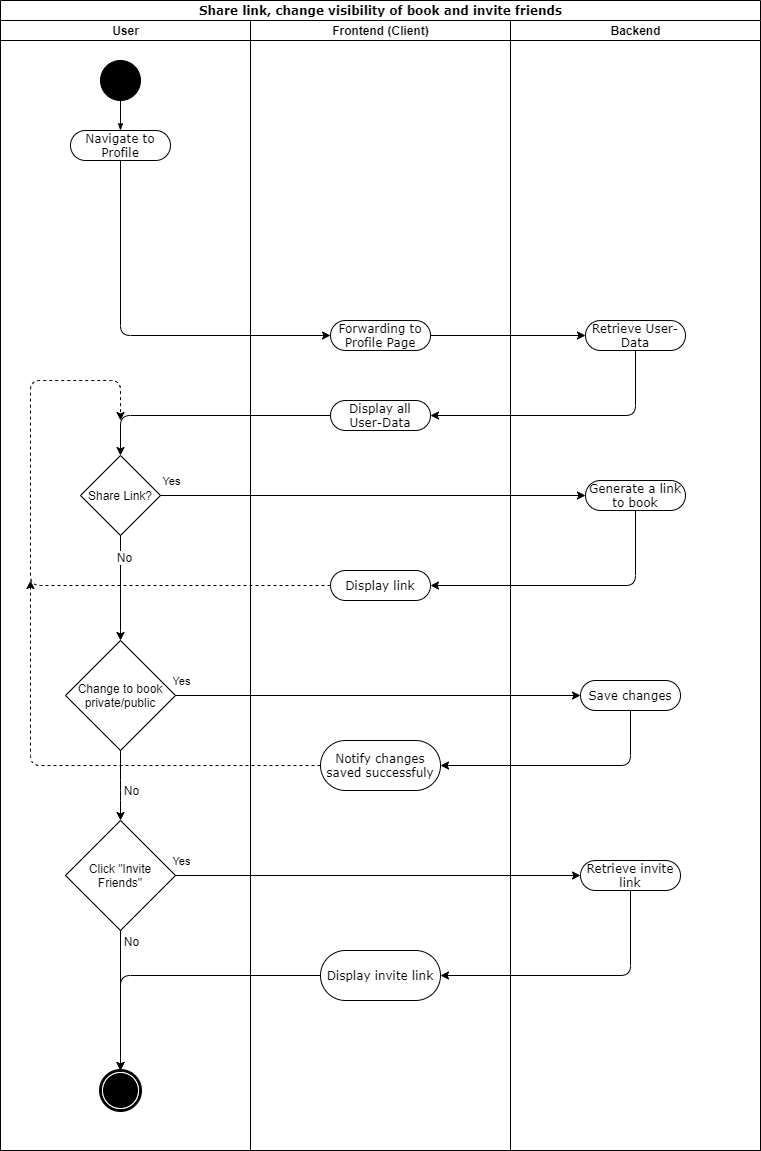

The diagram above was exported from draw.io. Its source (the exported page's mxGraphModel, read from the mxfile embedded in the PNG):
<mxGraphModel dx="1422" dy="751" grid="1" gridSize="10" guides="1" tooltips="1" connect="1" arrows="1" fold="1" page="1" pageScale="1" pageWidth="850" pageHeight="1100" background="#ffffff" math="0" shadow="0">
  <root>
    <mxCell id="0" />
    <mxCell id="1" parent="0" />
    <mxCell id="1c1d494c118603dd-1" value="Share link, change visibility of book and invite friends" style="swimlane;html=1;childLayout=stackLayout;startSize=20;rounded=0;shadow=0;comic=0;labelBackgroundColor=none;strokeColor=#000000;strokeWidth=1;fillColor=#ffffff;fontFamily=Verdana;fontSize=12;fontColor=#000000;align=center;" parent="1" vertex="1">
      <mxGeometry x="40" y="20" width="760" height="1150" as="geometry" />
    </mxCell>
    <mxCell id="1c1d494c118603dd-2" value="User" style="swimlane;html=1;startSize=20;" parent="1c1d494c118603dd-1" vertex="1">
      <mxGeometry y="20" width="250" height="1130" as="geometry" />
    </mxCell>
    <mxCell id="60571a20871a0731-5" value="" style="shape=mxgraph.bpmn.shape;html=1;verticalLabelPosition=bottom;labelBackgroundColor=#ffffff;verticalAlign=top;perimeter=ellipsePerimeter;outline=end;symbol=terminate;rounded=0;shadow=0;comic=0;strokeColor=#000000;strokeWidth=1;fillColor=#ffffff;fontFamily=Verdana;fontSize=12;fontColor=#000000;align=center;" parent="1c1d494c118603dd-2" vertex="1">
      <mxGeometry x="100" y="1050" width="40" height="40" as="geometry" />
    </mxCell>
    <mxCell id="60571a20871a0731-4" value="" style="ellipse;whiteSpace=wrap;html=1;rounded=0;shadow=0;comic=0;labelBackgroundColor=none;strokeColor=#000000;strokeWidth=1;fillColor=#000000;fontFamily=Verdana;fontSize=12;fontColor=#000000;align=center;" parent="1c1d494c118603dd-2" vertex="1">
      <mxGeometry x="100" y="40" width="40" height="40" as="geometry" />
    </mxCell>
    <mxCell id="60571a20871a0731-8" value="Navigate to Profile" style="rounded=1;whiteSpace=wrap;html=1;shadow=0;comic=0;labelBackgroundColor=none;strokeColor=#000000;strokeWidth=1;fillColor=#ffffff;fontFamily=Verdana;fontSize=12;fontColor=#000000;align=center;arcSize=50;" parent="1c1d494c118603dd-2" vertex="1">
      <mxGeometry x="70" y="110" width="100" height="30" as="geometry" />
    </mxCell>
    <mxCell id="1c1d494c118603dd-27" style="edgeStyle=orthogonalEdgeStyle;rounded=0;html=1;labelBackgroundColor=none;startArrow=none;startFill=0;startSize=5;endArrow=classicThin;endFill=1;endSize=5;jettySize=auto;orthogonalLoop=1;strokeColor=#000000;strokeWidth=1;fontFamily=Verdana;fontSize=12;fontColor=#000000;" parent="1c1d494c118603dd-2" source="60571a20871a0731-4" target="60571a20871a0731-8" edge="1">
      <mxGeometry relative="1" as="geometry" />
    </mxCell>
    <mxCell id="KBR2PTAqKUNIVzM_tJiY-1" value="Share Link?" style="rhombus;whiteSpace=wrap;html=1;" vertex="1" parent="1c1d494c118603dd-2">
      <mxGeometry x="80" y="435" width="80" height="80" as="geometry" />
    </mxCell>
    <mxCell id="KBR2PTAqKUNIVzM_tJiY-12" value="Click &quot;Invite Friends&quot;" style="rhombus;whiteSpace=wrap;html=1;" vertex="1" parent="1c1d494c118603dd-2">
      <mxGeometry x="65" y="800" width="110" height="110" as="geometry" />
    </mxCell>
    <mxCell id="PPhw1F0JAjPe-FE9N-6T-39" value="" style="endArrow=classic;html=1;exitX=0.5;exitY=1;exitDx=0;exitDy=0;entryX=0.5;entryY=0;entryDx=0;entryDy=0;" parent="1c1d494c118603dd-2" source="KBR2PTAqKUNIVzM_tJiY-1" target="KBR2PTAqKUNIVzM_tJiY-3" edge="1">
      <mxGeometry width="50" height="50" relative="1" as="geometry">
        <mxPoint x="310" y="870" as="sourcePoint" />
        <mxPoint x="120" y="860" as="targetPoint" />
        <Array as="points">
          <mxPoint x="120" y="620" />
        </Array>
      </mxGeometry>
    </mxCell>
    <mxCell id="PPhw1F0JAjPe-FE9N-6T-41" value="No" style="text;html=1;resizable=0;points=[];align=center;verticalAlign=middle;labelBackgroundColor=#ffffff;" parent="PPhw1F0JAjPe-FE9N-6T-39" vertex="1" connectable="0">
      <mxGeometry x="-0.5942" y="2" relative="1" as="geometry">
        <mxPoint x="1" as="offset" />
      </mxGeometry>
    </mxCell>
    <mxCell id="KBR2PTAqKUNIVzM_tJiY-3" value="Change to book private/public" style="rhombus;whiteSpace=wrap;html=1;" vertex="1" parent="1c1d494c118603dd-2">
      <mxGeometry x="65" y="620" width="110" height="110" as="geometry" />
    </mxCell>
    <mxCell id="KBR2PTAqKUNIVzM_tJiY-13" value="" style="endArrow=classic;html=1;exitX=0.5;exitY=1;exitDx=0;exitDy=0;entryX=0.5;entryY=0;entryDx=0;entryDy=0;" edge="1" parent="1c1d494c118603dd-2" source="KBR2PTAqKUNIVzM_tJiY-3" target="KBR2PTAqKUNIVzM_tJiY-12">
      <mxGeometry width="50" height="50" relative="1" as="geometry">
        <mxPoint x="130" y="525" as="sourcePoint" />
        <mxPoint x="190" y="850" as="targetPoint" />
        <Array as="points">
          <mxPoint x="120" y="770" />
        </Array>
      </mxGeometry>
    </mxCell>
    <mxCell id="KBR2PTAqKUNIVzM_tJiY-14" value="No" style="text;html=1;resizable=0;points=[];align=center;verticalAlign=middle;labelBackgroundColor=#ffffff;" vertex="1" connectable="0" parent="KBR2PTAqKUNIVzM_tJiY-13">
      <mxGeometry x="-0.5942" y="2" relative="1" as="geometry">
        <mxPoint x="8" y="25.81" as="offset" />
      </mxGeometry>
    </mxCell>
    <mxCell id="KBR2PTAqKUNIVzM_tJiY-23" value="" style="endArrow=classic;html=1;exitX=0.5;exitY=1;exitDx=0;exitDy=0;entryX=0.5;entryY=0;entryDx=0;entryDy=0;" edge="1" parent="1c1d494c118603dd-2" source="KBR2PTAqKUNIVzM_tJiY-12" target="60571a20871a0731-5">
      <mxGeometry width="50" height="50" relative="1" as="geometry">
        <mxPoint x="130" y="740" as="sourcePoint" />
        <mxPoint x="130" y="810" as="targetPoint" />
        <Array as="points" />
      </mxGeometry>
    </mxCell>
    <mxCell id="KBR2PTAqKUNIVzM_tJiY-24" value="No" style="text;html=1;resizable=0;points=[];align=center;verticalAlign=middle;labelBackgroundColor=#ffffff;" vertex="1" connectable="0" parent="KBR2PTAqKUNIVzM_tJiY-23">
      <mxGeometry x="-0.5942" y="2" relative="1" as="geometry">
        <mxPoint x="8" y="-18.000000000000004" as="offset" />
      </mxGeometry>
    </mxCell>
    <mxCell id="PPhw1F0JAjPe-FE9N-6T-11" value="" style="endArrow=classic;html=1;exitX=0;exitY=0.5;exitDx=0;exitDy=0;entryX=0.5;entryY=0;entryDx=0;entryDy=0;" parent="1c1d494c118603dd-1" source="PPhw1F0JAjPe-FE9N-6T-7" target="KBR2PTAqKUNIVzM_tJiY-1" edge="1">
      <mxGeometry width="50" height="50" relative="1" as="geometry">
        <mxPoint x="370" y="560" as="sourcePoint" />
        <mxPoint x="180" y="415" as="targetPoint" />
        <Array as="points">
          <mxPoint x="120" y="415" />
        </Array>
      </mxGeometry>
    </mxCell>
    <mxCell id="PPhw1F0JAjPe-FE9N-6T-8" value="" style="endArrow=classic;html=1;exitX=0.5;exitY=1;exitDx=0;exitDy=0;entryX=1;entryY=0.5;entryDx=0;entryDy=0;" parent="1c1d494c118603dd-1" source="PPhw1F0JAjPe-FE9N-6T-5" target="PPhw1F0JAjPe-FE9N-6T-7" edge="1">
      <mxGeometry width="50" height="50" relative="1" as="geometry">
        <mxPoint x="645" y="450" as="sourcePoint" />
        <mxPoint x="680" y="440" as="targetPoint" />
        <Array as="points">
          <mxPoint x="635" y="415" />
        </Array>
      </mxGeometry>
    </mxCell>
    <mxCell id="1c1d494c118603dd-3" value="Frontend (Client)" style="swimlane;html=1;startSize=20;" parent="1c1d494c118603dd-1" vertex="1">
      <mxGeometry x="250" y="20" width="260" height="1130" as="geometry" />
    </mxCell>
    <mxCell id="PPhw1F0JAjPe-FE9N-6T-24" value="Display link" style="rounded=1;whiteSpace=wrap;html=1;shadow=0;comic=0;labelBackgroundColor=none;strokeColor=#000000;strokeWidth=1;fillColor=#ffffff;fontFamily=Verdana;fontSize=12;fontColor=#000000;align=center;arcSize=50;" parent="1c1d494c118603dd-3" vertex="1">
      <mxGeometry x="80" y="550" width="100" height="30" as="geometry" />
    </mxCell>
    <mxCell id="PPhw1F0JAjPe-FE9N-6T-3" value="Forwarding to Profile Page" style="rounded=1;whiteSpace=wrap;html=1;shadow=0;comic=0;labelBackgroundColor=none;strokeColor=#000000;strokeWidth=1;fillColor=#ffffff;fontFamily=Verdana;fontSize=12;fontColor=#000000;align=center;arcSize=50;" parent="1c1d494c118603dd-3" vertex="1">
      <mxGeometry x="80" y="300" width="100" height="30" as="geometry" />
    </mxCell>
    <mxCell id="PPhw1F0JAjPe-FE9N-6T-7" value="Display all User-Data" style="rounded=1;whiteSpace=wrap;html=1;shadow=0;comic=0;labelBackgroundColor=none;strokeColor=#000000;strokeWidth=1;fillColor=#ffffff;fontFamily=Verdana;fontSize=12;fontColor=#000000;align=center;arcSize=50;" parent="1c1d494c118603dd-3" vertex="1">
      <mxGeometry x="80" y="380" width="100" height="30" as="geometry" />
    </mxCell>
    <mxCell id="PPhw1F0JAjPe-FE9N-6T-30" value="Notify changes saved successfuly" style="rounded=1;whiteSpace=wrap;html=1;shadow=0;comic=0;labelBackgroundColor=none;strokeColor=#000000;strokeWidth=1;fillColor=#ffffff;fontFamily=Verdana;fontSize=12;fontColor=#000000;align=center;arcSize=50;" parent="1c1d494c118603dd-3" vertex="1">
      <mxGeometry x="70" y="720" width="120" height="50" as="geometry" />
    </mxCell>
    <mxCell id="KBR2PTAqKUNIVzM_tJiY-18" value="Display invite link" style="rounded=1;whiteSpace=wrap;html=1;shadow=0;comic=0;labelBackgroundColor=none;strokeColor=#000000;strokeWidth=1;fillColor=#ffffff;fontFamily=Verdana;fontSize=12;fontColor=#000000;align=center;arcSize=50;" vertex="1" parent="1c1d494c118603dd-3">
      <mxGeometry x="70" y="930" width="120" height="50" as="geometry" />
    </mxCell>
    <mxCell id="1c1d494c118603dd-4" value="Backend" style="swimlane;html=1;startSize=20;" parent="1c1d494c118603dd-1" vertex="1">
      <mxGeometry x="510" y="20" width="250" height="1130" as="geometry" />
    </mxCell>
    <mxCell id="KBR2PTAqKUNIVzM_tJiY-15" value="Retrieve invite link" style="rounded=1;whiteSpace=wrap;html=1;shadow=0;comic=0;labelBackgroundColor=none;strokeColor=#000000;strokeWidth=1;fillColor=#ffffff;fontFamily=Verdana;fontSize=12;fontColor=#000000;align=center;arcSize=50;" vertex="1" parent="1c1d494c118603dd-4">
      <mxGeometry x="70" y="840" width="100" height="30" as="geometry" />
    </mxCell>
    <mxCell id="PPhw1F0JAjPe-FE9N-6T-5" value="Retrieve User-Data" style="rounded=1;whiteSpace=wrap;html=1;shadow=0;comic=0;labelBackgroundColor=none;strokeColor=#000000;strokeWidth=1;fillColor=#ffffff;fontFamily=Verdana;fontSize=12;fontColor=#000000;align=center;arcSize=50;" parent="1c1d494c118603dd-4" vertex="1">
      <mxGeometry x="75" y="300" width="100" height="30" as="geometry" />
    </mxCell>
    <mxCell id="PPhw1F0JAjPe-FE9N-6T-28" value="Save changes" style="rounded=1;whiteSpace=wrap;html=1;shadow=0;comic=0;labelBackgroundColor=none;strokeColor=#000000;strokeWidth=1;fillColor=#ffffff;fontFamily=Verdana;fontSize=12;fontColor=#000000;align=center;arcSize=50;" parent="1c1d494c118603dd-4" vertex="1">
      <mxGeometry x="70" y="660" width="100" height="30" as="geometry" />
    </mxCell>
    <mxCell id="PPhw1F0JAjPe-FE9N-6T-22" value="Generate a link to book" style="rounded=1;whiteSpace=wrap;html=1;shadow=0;comic=0;labelBackgroundColor=none;strokeColor=#000000;strokeWidth=1;fillColor=#ffffff;fontFamily=Verdana;fontSize=12;fontColor=#000000;align=center;arcSize=50;" parent="1c1d494c118603dd-4" vertex="1">
      <mxGeometry x="75" y="460" width="100" height="30" as="geometry" />
    </mxCell>
    <mxCell id="PPhw1F0JAjPe-FE9N-6T-6" value="" style="endArrow=classic;html=1;exitX=1;exitY=0.5;exitDx=0;exitDy=0;entryX=0;entryY=0.5;entryDx=0;entryDy=0;" parent="1c1d494c118603dd-1" source="PPhw1F0JAjPe-FE9N-6T-3" target="PPhw1F0JAjPe-FE9N-6T-5" edge="1">
      <mxGeometry width="50" height="50" relative="1" as="geometry">
        <mxPoint x="370" y="290" as="sourcePoint" />
        <mxPoint x="420" y="240" as="targetPoint" />
      </mxGeometry>
    </mxCell>
    <mxCell id="PPhw1F0JAjPe-FE9N-6T-16" value="" style="endArrow=classic;html=1;exitX=0.5;exitY=1;exitDx=0;exitDy=0;entryX=0;entryY=0.5;entryDx=0;entryDy=0;" parent="1c1d494c118603dd-1" source="60571a20871a0731-8" target="PPhw1F0JAjPe-FE9N-6T-3" edge="1">
      <mxGeometry width="50" height="50" relative="1" as="geometry">
        <mxPoint x="120" y="290" as="sourcePoint" />
        <mxPoint x="350" y="120" as="targetPoint" />
        <Array as="points">
          <mxPoint x="120" y="335" />
        </Array>
      </mxGeometry>
    </mxCell>
    <mxCell id="PPhw1F0JAjPe-FE9N-6T-23" value="" style="endArrow=classic;html=1;exitX=1;exitY=0.5;exitDx=0;exitDy=0;entryX=0;entryY=0.5;entryDx=0;entryDy=0;" parent="1c1d494c118603dd-1" source="KBR2PTAqKUNIVzM_tJiY-1" target="PPhw1F0JAjPe-FE9N-6T-22" edge="1">
      <mxGeometry width="50" height="50" relative="1" as="geometry">
        <mxPoint x="130" y="430" as="sourcePoint" />
        <mxPoint x="90" y="570" as="targetPoint" />
        <Array as="points" />
      </mxGeometry>
    </mxCell>
    <mxCell id="KBR2PTAqKUNIVzM_tJiY-2" value="Yes" style="edgeLabel;html=1;align=center;verticalAlign=middle;resizable=0;points=[];" vertex="1" connectable="0" parent="PPhw1F0JAjPe-FE9N-6T-23">
      <mxGeometry x="-0.5313" y="-2" relative="1" as="geometry">
        <mxPoint x="-90" y="-17" as="offset" />
      </mxGeometry>
    </mxCell>
    <mxCell id="PPhw1F0JAjPe-FE9N-6T-25" value="" style="endArrow=classic;html=1;exitX=0.5;exitY=1;exitDx=0;exitDy=0;entryX=1;entryY=0.5;entryDx=0;entryDy=0;" parent="1c1d494c118603dd-1" source="PPhw1F0JAjPe-FE9N-6T-22" target="PPhw1F0JAjPe-FE9N-6T-24" edge="1">
      <mxGeometry width="50" height="50" relative="1" as="geometry">
        <mxPoint x="320" y="750" as="sourcePoint" />
        <mxPoint x="635" y="610" as="targetPoint" />
        <Array as="points">
          <mxPoint x="635" y="585" />
        </Array>
      </mxGeometry>
    </mxCell>
    <mxCell id="KBR2PTAqKUNIVzM_tJiY-7" value="" style="endArrow=classic;html=1;exitX=1;exitY=0.5;exitDx=0;exitDy=0;entryX=0;entryY=0.5;entryDx=0;entryDy=0;" edge="1" parent="1c1d494c118603dd-1" source="KBR2PTAqKUNIVzM_tJiY-3" target="PPhw1F0JAjPe-FE9N-6T-28">
      <mxGeometry width="50" height="50" relative="1" as="geometry">
        <mxPoint x="180" y="515" as="sourcePoint" />
        <mxPoint x="605" y="515" as="targetPoint" />
        <Array as="points" />
      </mxGeometry>
    </mxCell>
    <mxCell id="KBR2PTAqKUNIVzM_tJiY-8" value="Yes" style="edgeLabel;html=1;align=center;verticalAlign=middle;resizable=0;points=[];" vertex="1" connectable="0" parent="KBR2PTAqKUNIVzM_tJiY-7">
      <mxGeometry x="-0.5313" y="-2" relative="1" as="geometry">
        <mxPoint x="-90" y="-17" as="offset" />
      </mxGeometry>
    </mxCell>
    <mxCell id="PPhw1F0JAjPe-FE9N-6T-31" value="" style="endArrow=classic;html=1;entryX=1;entryY=0.5;entryDx=0;entryDy=0;exitX=0.5;exitY=1;exitDx=0;exitDy=0;" parent="1c1d494c118603dd-1" source="PPhw1F0JAjPe-FE9N-6T-28" target="PPhw1F0JAjPe-FE9N-6T-30" edge="1">
      <mxGeometry width="50" height="50" relative="1" as="geometry">
        <mxPoint y="1220" as="sourcePoint" />
        <mxPoint x="50" y="1170" as="targetPoint" />
        <Array as="points">
          <mxPoint x="630" y="765" />
        </Array>
      </mxGeometry>
    </mxCell>
    <mxCell id="KBR2PTAqKUNIVzM_tJiY-16" value="" style="endArrow=classic;html=1;exitX=1;exitY=0.5;exitDx=0;exitDy=0;entryX=0;entryY=0.5;entryDx=0;entryDy=0;" edge="1" parent="1c1d494c118603dd-1" source="KBR2PTAqKUNIVzM_tJiY-12" target="KBR2PTAqKUNIVzM_tJiY-15">
      <mxGeometry width="50" height="50" relative="1" as="geometry">
        <mxPoint x="185" y="705" as="sourcePoint" />
        <mxPoint x="590" y="705" as="targetPoint" />
        <Array as="points" />
      </mxGeometry>
    </mxCell>
    <mxCell id="KBR2PTAqKUNIVzM_tJiY-17" value="Yes" style="edgeLabel;html=1;align=center;verticalAlign=middle;resizable=0;points=[];" vertex="1" connectable="0" parent="KBR2PTAqKUNIVzM_tJiY-16">
      <mxGeometry x="-0.5313" y="-2" relative="1" as="geometry">
        <mxPoint x="-90" y="-17" as="offset" />
      </mxGeometry>
    </mxCell>
    <mxCell id="KBR2PTAqKUNIVzM_tJiY-19" value="" style="endArrow=classic;html=1;entryX=1;entryY=0.5;entryDx=0;entryDy=0;exitX=0.5;exitY=1;exitDx=0;exitDy=0;" edge="1" parent="1c1d494c118603dd-1" source="KBR2PTAqKUNIVzM_tJiY-15" target="KBR2PTAqKUNIVzM_tJiY-18">
      <mxGeometry width="50" height="50" relative="1" as="geometry">
        <mxPoint x="640" y="720" as="sourcePoint" />
        <mxPoint x="450" y="775" as="targetPoint" />
        <Array as="points">
          <mxPoint x="630" y="975" />
        </Array>
      </mxGeometry>
    </mxCell>
    <mxCell id="KBR2PTAqKUNIVzM_tJiY-20" value="" style="endArrow=classic;html=1;entryX=0.5;entryY=0;entryDx=0;entryDy=0;exitX=0;exitY=0.5;exitDx=0;exitDy=0;" edge="1" parent="1c1d494c118603dd-1" source="KBR2PTAqKUNIVzM_tJiY-18" target="60571a20871a0731-5">
      <mxGeometry width="50" height="50" relative="1" as="geometry">
        <mxPoint x="640" y="900" as="sourcePoint" />
        <mxPoint x="450" y="985" as="targetPoint" />
        <Array as="points">
          <mxPoint x="120" y="975" />
        </Array>
      </mxGeometry>
    </mxCell>
    <mxCell id="KBR2PTAqKUNIVzM_tJiY-9" value="" style="endArrow=classic;html=1;exitX=0;exitY=0.5;exitDx=0;exitDy=0;dashed=1;" edge="1" parent="1" source="PPhw1F0JAjPe-FE9N-6T-24">
      <mxGeometry width="50" height="50" relative="1" as="geometry">
        <mxPoint x="400" y="630" as="sourcePoint" />
        <mxPoint x="160" y="440" as="targetPoint" />
        <Array as="points">
          <mxPoint x="70" y="605" />
          <mxPoint x="70" y="400" />
          <mxPoint x="160" y="400" />
        </Array>
      </mxGeometry>
    </mxCell>
    <mxCell id="KBR2PTAqKUNIVzM_tJiY-11" value="" style="endArrow=classic;html=1;dashed=1;exitX=0;exitY=0.5;exitDx=0;exitDy=0;" edge="1" parent="1" source="PPhw1F0JAjPe-FE9N-6T-30">
      <mxGeometry width="50" height="50" relative="1" as="geometry">
        <mxPoint x="400" y="830" as="sourcePoint" />
        <mxPoint x="70" y="600" as="targetPoint" />
        <Array as="points">
          <mxPoint x="70" y="785" />
        </Array>
      </mxGeometry>
    </mxCell>
  </root>
</mxGraphModel>